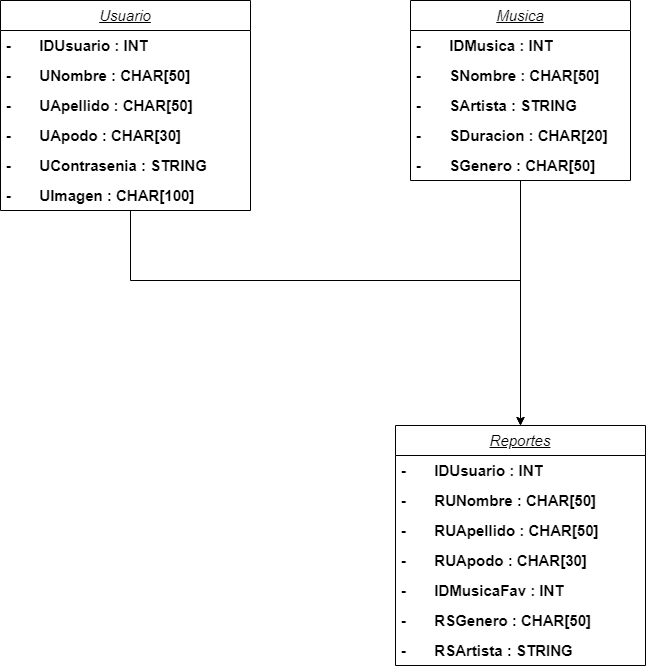

The diagram above was exported from draw.io. Its source (the exported page's mxGraphModel, read from the mxfile embedded in the PNG):
<mxGraphModel dx="1372" dy="836" grid="1" gridSize="10" guides="1" tooltips="1" connect="1" arrows="1" fold="1" page="1" pageScale="1" pageWidth="827" pageHeight="1169" math="0" shadow="0">
  <root>
    <mxCell id="0" />
    <mxCell id="1" parent="0" />
    <mxCell id="DHTPwUgvfbfwdAhgoGfV-33" style="edgeStyle=orthogonalEdgeStyle;rounded=0;orthogonalLoop=1;jettySize=auto;html=1;entryX=0.5;entryY=0;entryDx=0;entryDy=0;" edge="1" parent="1" source="DHTPwUgvfbfwdAhgoGfV-1" target="DHTPwUgvfbfwdAhgoGfV-25">
      <mxGeometry relative="1" as="geometry" />
    </mxCell>
    <mxCell id="DHTPwUgvfbfwdAhgoGfV-1" value="Musica" style="swimlane;fontStyle=6;childLayout=stackLayout;horizontal=1;startSize=30;horizontalStack=0;resizeParent=1;resizeParentMax=0;resizeLast=0;collapsible=1;marginBottom=0;whiteSpace=wrap;html=1;enumerate=0;fontSize=15;" vertex="1" parent="1">
      <mxGeometry x="480" y="40" width="220" height="180" as="geometry">
        <mxRectangle x="344" y="110" width="80" height="30" as="alternateBounds" />
      </mxGeometry>
    </mxCell>
    <mxCell id="DHTPwUgvfbfwdAhgoGfV-2" value="-&lt;span style=&quot;white-space: pre; font-size: 15px;&quot;&gt;&#09;&lt;/span&gt;IDMusica : INT" style="text;strokeColor=none;fillColor=none;align=left;verticalAlign=middle;spacingLeft=4;spacingRight=4;overflow=hidden;points=[[0,0.5],[1,0.5]];portConstraint=eastwest;rotatable=0;whiteSpace=wrap;html=1;fontSize=15;fontStyle=1" vertex="1" parent="DHTPwUgvfbfwdAhgoGfV-1">
      <mxGeometry y="30" width="220" height="30" as="geometry" />
    </mxCell>
    <mxCell id="DHTPwUgvfbfwdAhgoGfV-3" value="-&lt;span style=&quot;white-space: pre; font-size: 15px;&quot;&gt;&#09;&lt;/span&gt;SNombre : CHAR[50]" style="text;strokeColor=none;fillColor=none;align=left;verticalAlign=middle;spacingLeft=4;spacingRight=4;overflow=hidden;points=[[0,0.5],[1,0.5]];portConstraint=eastwest;rotatable=0;whiteSpace=wrap;html=1;fontSize=15;fontStyle=1" vertex="1" parent="DHTPwUgvfbfwdAhgoGfV-1">
      <mxGeometry y="60" width="220" height="30" as="geometry" />
    </mxCell>
    <mxCell id="DHTPwUgvfbfwdAhgoGfV-4" value="-&lt;span style=&quot;white-space: pre; font-size: 15px;&quot;&gt;&#09;&lt;/span&gt;SArtista : STRING" style="text;strokeColor=none;fillColor=none;align=left;verticalAlign=middle;spacingLeft=4;spacingRight=4;overflow=hidden;points=[[0,0.5],[1,0.5]];portConstraint=eastwest;rotatable=0;whiteSpace=wrap;html=1;fontSize=15;fontStyle=1" vertex="1" parent="DHTPwUgvfbfwdAhgoGfV-1">
      <mxGeometry y="90" width="220" height="30" as="geometry" />
    </mxCell>
    <mxCell id="DHTPwUgvfbfwdAhgoGfV-16" value="-&lt;span style=&quot;white-space: pre; font-size: 15px;&quot;&gt;&#09;&lt;/span&gt;SDuracion : CHAR[20]" style="text;strokeColor=none;fillColor=none;align=left;verticalAlign=middle;spacingLeft=4;spacingRight=4;overflow=hidden;points=[[0,0.5],[1,0.5]];portConstraint=eastwest;rotatable=0;whiteSpace=wrap;html=1;fontSize=15;fontStyle=1" vertex="1" parent="DHTPwUgvfbfwdAhgoGfV-1">
      <mxGeometry y="120" width="220" height="30" as="geometry" />
    </mxCell>
    <mxCell id="DHTPwUgvfbfwdAhgoGfV-17" value="-&lt;span style=&quot;white-space: pre; font-size: 15px;&quot;&gt;&#09;&lt;/span&gt;SGenero : CHAR[50]" style="text;strokeColor=none;fillColor=none;align=left;verticalAlign=middle;spacingLeft=4;spacingRight=4;overflow=hidden;points=[[0,0.5],[1,0.5]];portConstraint=eastwest;rotatable=0;whiteSpace=wrap;html=1;fontSize=15;fontStyle=1" vertex="1" parent="DHTPwUgvfbfwdAhgoGfV-1">
      <mxGeometry y="150" width="220" height="30" as="geometry" />
    </mxCell>
    <mxCell id="DHTPwUgvfbfwdAhgoGfV-34" style="edgeStyle=orthogonalEdgeStyle;rounded=0;orthogonalLoop=1;jettySize=auto;html=1;" edge="1" parent="1" source="DHTPwUgvfbfwdAhgoGfV-18" target="DHTPwUgvfbfwdAhgoGfV-25">
      <mxGeometry relative="1" as="geometry">
        <Array as="points">
          <mxPoint x="200" y="320" />
          <mxPoint x="590" y="320" />
        </Array>
      </mxGeometry>
    </mxCell>
    <mxCell id="DHTPwUgvfbfwdAhgoGfV-18" value="Usuario" style="swimlane;fontStyle=6;childLayout=stackLayout;horizontal=1;startSize=30;horizontalStack=0;resizeParent=1;resizeParentMax=0;resizeLast=0;collapsible=1;marginBottom=0;whiteSpace=wrap;html=1;enumerate=0;fontSize=15;" vertex="1" parent="1">
      <mxGeometry x="70" y="40" width="250" height="210" as="geometry">
        <mxRectangle x="344" y="110" width="80" height="30" as="alternateBounds" />
      </mxGeometry>
    </mxCell>
    <mxCell id="DHTPwUgvfbfwdAhgoGfV-19" value="-&lt;span style=&quot;white-space: pre;&quot;&gt;&#09;&lt;/span&gt;IDUsuario : INT" style="text;strokeColor=none;fillColor=none;align=left;verticalAlign=middle;spacingLeft=4;spacingRight=4;overflow=hidden;points=[[0,0.5],[1,0.5]];portConstraint=eastwest;rotatable=0;whiteSpace=wrap;html=1;fontStyle=1;fontSize=15;" vertex="1" parent="DHTPwUgvfbfwdAhgoGfV-18">
      <mxGeometry y="30" width="250" height="30" as="geometry" />
    </mxCell>
    <mxCell id="DHTPwUgvfbfwdAhgoGfV-20" value="-&lt;span style=&quot;white-space: pre; font-size: 15px;&quot;&gt;&#09;&lt;/span&gt;UNombre : CHAR[50]" style="text;strokeColor=none;fillColor=none;align=left;verticalAlign=middle;spacingLeft=4;spacingRight=4;overflow=hidden;points=[[0,0.5],[1,0.5]];portConstraint=eastwest;rotatable=0;whiteSpace=wrap;html=1;fontStyle=1;fontSize=15;" vertex="1" parent="DHTPwUgvfbfwdAhgoGfV-18">
      <mxGeometry y="60" width="250" height="30" as="geometry" />
    </mxCell>
    <mxCell id="DHTPwUgvfbfwdAhgoGfV-21" value="-&lt;span style=&quot;white-space: pre; font-size: 15px;&quot;&gt;&#09;&lt;/span&gt;UApellido : CHAR[50]" style="text;strokeColor=none;fillColor=none;align=left;verticalAlign=middle;spacingLeft=4;spacingRight=4;overflow=hidden;points=[[0,0.5],[1,0.5]];portConstraint=eastwest;rotatable=0;whiteSpace=wrap;html=1;fontStyle=1;fontSize=15;" vertex="1" parent="DHTPwUgvfbfwdAhgoGfV-18">
      <mxGeometry y="90" width="250" height="30" as="geometry" />
    </mxCell>
    <mxCell id="DHTPwUgvfbfwdAhgoGfV-22" value="-&lt;span style=&quot;white-space: pre; font-size: 15px;&quot;&gt;&#09;&lt;/span&gt;UApodo : CHAR[30]" style="text;strokeColor=none;fillColor=none;align=left;verticalAlign=middle;spacingLeft=4;spacingRight=4;overflow=hidden;points=[[0,0.5],[1,0.5]];portConstraint=eastwest;rotatable=0;whiteSpace=wrap;html=1;fontSize=15;fontStyle=1" vertex="1" parent="DHTPwUgvfbfwdAhgoGfV-18">
      <mxGeometry y="120" width="250" height="30" as="geometry" />
    </mxCell>
    <mxCell id="DHTPwUgvfbfwdAhgoGfV-23" value="-&lt;span style=&quot;white-space: pre; font-size: 15px;&quot;&gt;&#09;&lt;/span&gt;UContrasenia : STRING" style="text;strokeColor=none;fillColor=none;align=left;verticalAlign=middle;spacingLeft=4;spacingRight=4;overflow=hidden;points=[[0,0.5],[1,0.5]];portConstraint=eastwest;rotatable=0;whiteSpace=wrap;html=1;fontSize=15;fontStyle=1" vertex="1" parent="DHTPwUgvfbfwdAhgoGfV-18">
      <mxGeometry y="150" width="250" height="30" as="geometry" />
    </mxCell>
    <mxCell id="DHTPwUgvfbfwdAhgoGfV-24" value="-&lt;span style=&quot;white-space: pre; font-size: 15px;&quot;&gt;&#09;&lt;/span&gt;UImagen : CHAR[100]" style="text;strokeColor=none;fillColor=none;align=left;verticalAlign=middle;spacingLeft=4;spacingRight=4;overflow=hidden;points=[[0,0.5],[1,0.5]];portConstraint=eastwest;rotatable=0;whiteSpace=wrap;html=1;fontSize=15;fontStyle=1" vertex="1" parent="DHTPwUgvfbfwdAhgoGfV-18">
      <mxGeometry y="180" width="250" height="30" as="geometry" />
    </mxCell>
    <mxCell id="DHTPwUgvfbfwdAhgoGfV-25" value="Reportes" style="swimlane;fontStyle=6;childLayout=stackLayout;horizontal=1;startSize=30;horizontalStack=0;resizeParent=1;resizeParentMax=0;resizeLast=0;collapsible=1;marginBottom=0;whiteSpace=wrap;html=1;enumerate=0;fontSize=15;" vertex="1" parent="1">
      <mxGeometry x="465" y="465" width="250" height="240" as="geometry">
        <mxRectangle x="344" y="110" width="80" height="30" as="alternateBounds" />
      </mxGeometry>
    </mxCell>
    <mxCell id="DHTPwUgvfbfwdAhgoGfV-26" value="-&lt;span style=&quot;white-space: pre;&quot;&gt;&#09;&lt;/span&gt;IDUsuario : INT" style="text;strokeColor=none;fillColor=none;align=left;verticalAlign=middle;spacingLeft=4;spacingRight=4;overflow=hidden;points=[[0,0.5],[1,0.5]];portConstraint=eastwest;rotatable=0;whiteSpace=wrap;html=1;fontStyle=1;fontSize=15;" vertex="1" parent="DHTPwUgvfbfwdAhgoGfV-25">
      <mxGeometry y="30" width="250" height="30" as="geometry" />
    </mxCell>
    <mxCell id="DHTPwUgvfbfwdAhgoGfV-27" value="-&lt;span style=&quot;white-space: pre; font-size: 15px;&quot;&gt;&#09;&lt;/span&gt;RUNombre : CHAR[50]" style="text;strokeColor=none;fillColor=none;align=left;verticalAlign=middle;spacingLeft=4;spacingRight=4;overflow=hidden;points=[[0,0.5],[1,0.5]];portConstraint=eastwest;rotatable=0;whiteSpace=wrap;html=1;fontStyle=1;fontSize=15;" vertex="1" parent="DHTPwUgvfbfwdAhgoGfV-25">
      <mxGeometry y="60" width="250" height="30" as="geometry" />
    </mxCell>
    <mxCell id="DHTPwUgvfbfwdAhgoGfV-28" value="-&lt;span style=&quot;white-space: pre; font-size: 15px;&quot;&gt;&#09;&lt;/span&gt;RUApellido : CHAR[50]" style="text;strokeColor=none;fillColor=none;align=left;verticalAlign=middle;spacingLeft=4;spacingRight=4;overflow=hidden;points=[[0,0.5],[1,0.5]];portConstraint=eastwest;rotatable=0;whiteSpace=wrap;html=1;fontStyle=1;fontSize=15;" vertex="1" parent="DHTPwUgvfbfwdAhgoGfV-25">
      <mxGeometry y="90" width="250" height="30" as="geometry" />
    </mxCell>
    <mxCell id="DHTPwUgvfbfwdAhgoGfV-29" value="-&lt;span style=&quot;white-space: pre; font-size: 15px;&quot;&gt;&#09;&lt;/span&gt;RUApodo : CHAR[30]" style="text;strokeColor=none;fillColor=none;align=left;verticalAlign=middle;spacingLeft=4;spacingRight=4;overflow=hidden;points=[[0,0.5],[1,0.5]];portConstraint=eastwest;rotatable=0;whiteSpace=wrap;html=1;fontSize=15;fontStyle=1" vertex="1" parent="DHTPwUgvfbfwdAhgoGfV-25">
      <mxGeometry y="120" width="250" height="30" as="geometry" />
    </mxCell>
    <mxCell id="DHTPwUgvfbfwdAhgoGfV-30" value="-&lt;span style=&quot;white-space: pre; font-size: 15px;&quot;&gt;&#09;&lt;/span&gt;IDMusicaFav&amp;nbsp;: INT" style="text;strokeColor=none;fillColor=none;align=left;verticalAlign=middle;spacingLeft=4;spacingRight=4;overflow=hidden;points=[[0,0.5],[1,0.5]];portConstraint=eastwest;rotatable=0;whiteSpace=wrap;html=1;fontSize=15;fontStyle=1" vertex="1" parent="DHTPwUgvfbfwdAhgoGfV-25">
      <mxGeometry y="150" width="250" height="30" as="geometry" />
    </mxCell>
    <mxCell id="DHTPwUgvfbfwdAhgoGfV-31" value="-&lt;span style=&quot;white-space: pre; font-size: 15px;&quot;&gt;&#09;&lt;/span&gt;RSGenero&amp;nbsp;: CHAR[50]" style="text;strokeColor=none;fillColor=none;align=left;verticalAlign=middle;spacingLeft=4;spacingRight=4;overflow=hidden;points=[[0,0.5],[1,0.5]];portConstraint=eastwest;rotatable=0;whiteSpace=wrap;html=1;fontSize=15;fontStyle=1" vertex="1" parent="DHTPwUgvfbfwdAhgoGfV-25">
      <mxGeometry y="180" width="250" height="30" as="geometry" />
    </mxCell>
    <mxCell id="DHTPwUgvfbfwdAhgoGfV-32" value="-&lt;span style=&quot;white-space: pre; font-size: 15px;&quot;&gt;&#09;&lt;/span&gt;RSArtista : STRING" style="text;strokeColor=none;fillColor=none;align=left;verticalAlign=middle;spacingLeft=4;spacingRight=4;overflow=hidden;points=[[0,0.5],[1,0.5]];portConstraint=eastwest;rotatable=0;whiteSpace=wrap;html=1;fontSize=15;fontStyle=1" vertex="1" parent="DHTPwUgvfbfwdAhgoGfV-25">
      <mxGeometry y="210" width="250" height="30" as="geometry" />
    </mxCell>
  </root>
</mxGraphModel>